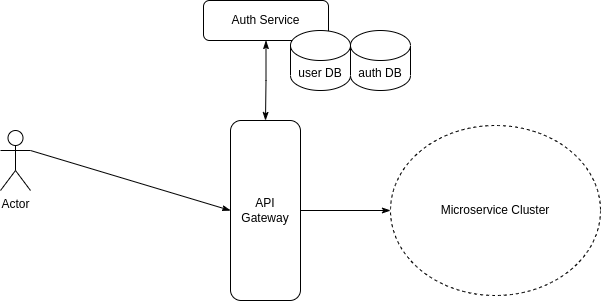

The diagram above was exported from draw.io. Its source (the exported page's mxGraphModel, read from the mxfile embedded in the PNG):
<mxGraphModel dx="983" dy="497" grid="1" gridSize="10" guides="1" tooltips="1" connect="1" arrows="1" fold="1" page="1" pageScale="1" pageWidth="827" pageHeight="1169" math="0" shadow="0">
  <root>
    <mxCell id="0" />
    <mxCell id="1" parent="0" />
    <mxCell id="7V53aLlO_Kazt__KyNCg-3" style="edgeStyle=orthogonalEdgeStyle;rounded=0;orthogonalLoop=1;jettySize=auto;html=1;exitX=0.5;exitY=1;exitDx=0;exitDy=0;entryX=0.5;entryY=0;entryDx=0;entryDy=0;endArrow=classicThin;endFill=1;startArrow=classicThin;startFill=1;" edge="1" parent="1" source="7V53aLlO_Kazt__KyNCg-1" target="7V53aLlO_Kazt__KyNCg-2">
      <mxGeometry relative="1" as="geometry" />
    </mxCell>
    <mxCell id="7V53aLlO_Kazt__KyNCg-1" value="Auth Service" style="rounded=1;whiteSpace=wrap;html=1;" vertex="1" parent="1">
      <mxGeometry x="323" y="190" width="125" height="40" as="geometry" />
    </mxCell>
    <mxCell id="7V53aLlO_Kazt__KyNCg-10" style="edgeStyle=none;rounded=0;orthogonalLoop=1;jettySize=auto;html=1;exitX=1;exitY=0.5;exitDx=0;exitDy=0;entryX=0;entryY=0.5;entryDx=0;entryDy=0;startArrow=none;startFill=0;endArrow=classicThin;endFill=1;" edge="1" parent="1" source="7V53aLlO_Kazt__KyNCg-2" target="7V53aLlO_Kazt__KyNCg-9">
      <mxGeometry relative="1" as="geometry" />
    </mxCell>
    <mxCell id="7V53aLlO_Kazt__KyNCg-2" value="API&lt;br&gt;Gateway" style="rounded=1;whiteSpace=wrap;html=1;" vertex="1" parent="1">
      <mxGeometry x="350" y="310" width="70" height="180" as="geometry" />
    </mxCell>
    <mxCell id="7V53aLlO_Kazt__KyNCg-6" style="rounded=0;orthogonalLoop=1;jettySize=auto;html=1;exitX=1;exitY=0.3333333333333333;exitDx=0;exitDy=0;exitPerimeter=0;entryX=0;entryY=0.5;entryDx=0;entryDy=0;startArrow=none;startFill=0;endArrow=classicThin;endFill=1;" edge="1" parent="1" source="7V53aLlO_Kazt__KyNCg-4" target="7V53aLlO_Kazt__KyNCg-2">
      <mxGeometry relative="1" as="geometry" />
    </mxCell>
    <mxCell id="7V53aLlO_Kazt__KyNCg-4" value="Actor" style="shape=umlActor;verticalLabelPosition=bottom;verticalAlign=top;html=1;outlineConnect=0;" vertex="1" parent="1">
      <mxGeometry x="120" y="320" width="30" height="60" as="geometry" />
    </mxCell>
    <mxCell id="7V53aLlO_Kazt__KyNCg-9" value="Microservice Cluster" style="ellipse;whiteSpace=wrap;html=1;dashed=1;" vertex="1" parent="1">
      <mxGeometry x="510" y="315" width="210" height="170" as="geometry" />
    </mxCell>
    <mxCell id="7V53aLlO_Kazt__KyNCg-11" value="user DB" style="shape=cylinder3;whiteSpace=wrap;html=1;boundedLbl=1;backgroundOutline=1;size=15;" vertex="1" parent="1">
      <mxGeometry x="410" y="220" width="60" height="60" as="geometry" />
    </mxCell>
    <mxCell id="7V53aLlO_Kazt__KyNCg-12" value="auth DB" style="shape=cylinder3;whiteSpace=wrap;html=1;boundedLbl=1;backgroundOutline=1;size=15;" vertex="1" parent="1">
      <mxGeometry x="470" y="220" width="60" height="60" as="geometry" />
    </mxCell>
  </root>
</mxGraphModel>